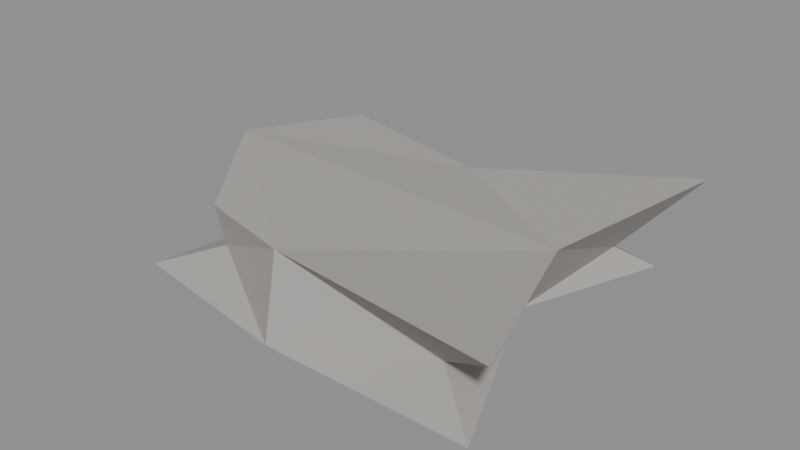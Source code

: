 # Source: rock_4.blend  (saved by Blender 5.2.45; exported with 4.5.12 LTS)
import bpy
from mathutils import Matrix  # noqa: F401  (used for matrix-valued properties, if any)

bpy.ops.wm.read_factory_settings(use_empty=True)
scene = bpy.context.scene
scene.name = 'Scene'

# ---- materials (node trees are filled in below, after node groups)
mat_lp_rock_b = bpy.data.materials.new('LP_Rock_B')
mat_lp_rock_b.diffuse_color = (0.42, 0.4, 0.38, 1.0)

# ---- material node trees
mat_lp_rock_b.use_nodes = True; mat_lp_rock_b.node_tree.nodes.clear()
_N = mat_lp_rock_b.node_tree.nodes; _L = mat_lp_rock_b.node_tree.links
n0 = _N.new('ShaderNodeBsdfPrincipled'); n0.name = 'Principled BSDF'; n0.location = (-200, 100)
n0.inputs[0].default_value = (0.42, 0.4, 0.38, 1.0)
n0.inputs[2].default_value = 0.9
n0.inputs[10].default_value = 0.005
n0.inputs[13].default_value = 0.1
n1 = _N.new('ShaderNodeOutputMaterial'); n1.name = 'Material Output'; n1.location = (200, 100)
_L.new(n0.outputs[0], n1.inputs[0])
n1.is_active_output = True

# ---- meshes
me_rock_flat = bpy.data.meshes.new('Rock_Flat')
me_rock_flat.from_pydata([(-0.3877, -0.3172, 0.008384), (-0.2842, -0.2325, 0.142), (-0.2447, 0.2002, 0.02431), (-0.3503, 0.2866, 0.163), (0.463, -0.3788, 0.0), (0.5416, -0.4432, 0.2239), (0.4092, 0.3348, 0.005998), (0.4755, 0.3891, 0.2029), (-0.3211, 0.0, 0.0158), (-0.2698, -0.2207, 0.05156), (-0.4373, 0.0, 0.1907), (-0.5008, 0.4097, 0.05156), (0.0, 0.3609, 0.002439), (0.0, 0.2384, 0.1443), (0.3414, 0.2793, 0.05156), (0.3014, 0.0, 0.018), (0.3763, 0.0, 0.1713), (0.3287, -0.2689, 0.05156), (0.0, -0.377, 0.0002486), (0.0, -0.3408, 0.1841)], [], [(0, 9, 1, 10, 3, 11, 2, 8), (2, 11, 3, 13, 7, 14, 6, 12), (6, 14, 7, 16, 5, 17, 4, 15), (4, 17, 5, 19, 1, 9, 0, 18), (2, 12, 6, 15, 4, 18, 0, 8), (7, 13, 3, 10, 1, 19, 5, 16)])
me_rock_flat.materials.append(mat_lp_rock_b)
me_rock_flat.update()

# ---- objects
ob_rock_4 = bpy.data.objects.new('rock_4', me_rock_flat)

# ---- transforms, parenting, visibility, modifiers, constraints
ob_rock_4.location = (0.0, 0.0, 0.0)

# ---- collection membership
scene.collection.objects.link(ob_rock_4)

# ---- scene / render settings (as saved in the file)
scene.frame_start = 1; scene.frame_end = 250; scene.frame_set(1)
scene.render.engine = 'BLENDER_EEVEE_NEXT'
scene.render.bake_bias = 0.0
scene.render.bake_samples = 0
scene.render.compositor_device = 'GPU'
scene.eevee.use_volume_custom_range = False
scene.eevee.fast_gi_thickness_near = 0.1
scene.eevee.fast_gi_thickness_far = 0.0
scene.eevee.ray_tracing_options.screen_trace_thickness = 0.1
bpy.context.view_layer.update()

# ---- added for rendering (the .blend has no active camera and no usable light): camera, sun + grey world if the file has none
cam_auto = bpy.data.cameras.new('AutoCamera')
cam_auto.lens = 50.0
cam_auto.sensor_width = 36.0
cam_auto.clip_end = 1000.0
ob_auto_camera = bpy.data.objects.new('AutoCamera', cam_auto)
scene.collection.objects.link(ob_auto_camera)
ob_auto_camera.location = (1.28371, -1.53265, 1.12258)
ob_auto_camera.rotation_euler = (1.09748, -7.21219e-08, 0.694738)
scene.camera = ob_auto_camera
light_auto_sun = bpy.data.lights.new('AutoSun', 'SUN')
light_auto_sun.energy = 3.0
light_auto_sun.angle = 0.0523599
ob_auto_sun = bpy.data.objects.new('AutoSun', light_auto_sun)
scene.collection.objects.link(ob_auto_sun)
ob_auto_sun.rotation_euler = (0.872665, 0.174533, 0.523599)
if scene.world is None:
    world_auto = bpy.data.worlds.new('AutoWorld')
    world_auto.color = (0.3, 0.3, 0.3)
    scene.world = world_auto
bpy.context.view_layer.update()

